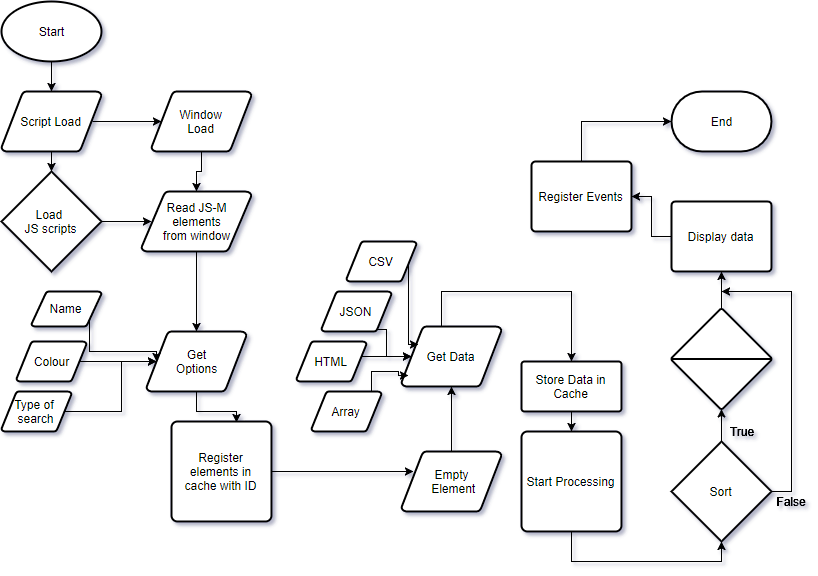

The diagram above was exported from draw.io. Its source (the exported page's mxGraphModel, read from the mxfile embedded in the PNG):
<mxGraphModel dx="1426" dy="695" grid="1" gridSize="10" guides="1" tooltips="1" connect="1" arrows="1" fold="1" page="1" pageScale="1" pageWidth="850" pageHeight="1100" background="#ffffff" math="0" shadow="0">
  <root>
    <mxCell id="0" />
    <mxCell id="1" parent="0" />
    <mxCell id="17" value="" style="edgeStyle=orthogonalEdgeStyle;rounded=0;html=1;jettySize=auto;orthogonalLoop=1;entryX=0.095;entryY=0.5;entryPerimeter=0;exitX=0.905;exitY=0.5;exitPerimeter=0;" parent="1" source="73" target="16" edge="1">
      <mxGeometry relative="1" as="geometry" />
    </mxCell>
    <mxCell id="19" value="" style="edgeStyle=orthogonalEdgeStyle;rounded=0;html=1;jettySize=auto;orthogonalLoop=1;" parent="1" target="18" edge="1">
      <mxGeometry relative="1" as="geometry">
        <mxPoint x="60" y="150" as="sourcePoint" />
      </mxGeometry>
    </mxCell>
    <mxCell id="74" value="" style="edgeStyle=orthogonalEdgeStyle;rounded=0;html=1;jettySize=auto;orthogonalLoop=1;" parent="1" source="15" target="73" edge="1">
      <mxGeometry relative="1" as="geometry" />
    </mxCell>
    <mxCell id="15" value="Start" style="strokeWidth=2;html=1;shape=mxgraph.flowchart.start_1;whiteSpace=wrap;" parent="1" vertex="1">
      <mxGeometry x="10" y="50" width="100" height="60" as="geometry" />
    </mxCell>
    <mxCell id="21" value="" style="edgeStyle=orthogonalEdgeStyle;rounded=0;html=1;jettySize=auto;orthogonalLoop=1;" parent="1" source="16" target="20" edge="1">
      <mxGeometry relative="1" as="geometry" />
    </mxCell>
    <mxCell id="16" value="Window&lt;br&gt;Load&lt;br&gt;" style="strokeWidth=2;html=1;shape=mxgraph.flowchart.data;whiteSpace=wrap;" parent="1" vertex="1">
      <mxGeometry x="160" y="140" width="100" height="60" as="geometry" />
    </mxCell>
    <mxCell id="22" value="" style="edgeStyle=orthogonalEdgeStyle;rounded=0;html=1;jettySize=auto;orthogonalLoop=1;entryX=0.095;entryY=0.5;entryPerimeter=0;" parent="1" source="18" target="20" edge="1">
      <mxGeometry relative="1" as="geometry" />
    </mxCell>
    <mxCell id="18" value="Load&amp;nbsp;&lt;br&gt;JS scripts&lt;br&gt;" style="strokeWidth=2;html=1;shape=mxgraph.flowchart.decision;whiteSpace=wrap;" parent="1" vertex="1">
      <mxGeometry x="10" y="220" width="100" height="100" as="geometry" />
    </mxCell>
    <mxCell id="24" value="" style="edgeStyle=orthogonalEdgeStyle;rounded=0;html=1;jettySize=auto;orthogonalLoop=1;" parent="1" source="20" target="23" edge="1">
      <mxGeometry relative="1" as="geometry" />
    </mxCell>
    <mxCell id="20" value="Read JS-M&lt;br&gt;elements&lt;br&gt;from window&lt;br&gt;" style="strokeWidth=2;html=1;shape=mxgraph.flowchart.data;whiteSpace=wrap;" parent="1" vertex="1">
      <mxGeometry x="150" y="240" width="110" height="60" as="geometry" />
    </mxCell>
    <mxCell id="100" style="edgeStyle=orthogonalEdgeStyle;rounded=0;html=1;exitX=0.5;exitY=1;exitPerimeter=0;entryX=0.65;entryY=0.01;entryPerimeter=0;jettySize=auto;orthogonalLoop=1;" parent="1" source="23" target="41" edge="1">
      <mxGeometry relative="1" as="geometry" />
    </mxCell>
    <mxCell id="23" value="Get&lt;br&gt;Options&lt;br&gt;" style="strokeWidth=2;html=1;shape=mxgraph.flowchart.data;whiteSpace=wrap;" parent="1" vertex="1">
      <mxGeometry x="155" y="380" width="100" height="60" as="geometry" />
    </mxCell>
    <mxCell id="90" style="edgeStyle=orthogonalEdgeStyle;rounded=0;html=1;exitX=0.5;exitY=1;exitPerimeter=0;entryX=0.5;entryY=0;entryPerimeter=0;jettySize=auto;orthogonalLoop=1;" parent="1" source="25" target="57" edge="1">
      <mxGeometry relative="1" as="geometry">
        <Array as="points">
          <mxPoint x="450" y="340" />
          <mxPoint x="580" y="340" />
        </Array>
      </mxGeometry>
    </mxCell>
    <mxCell id="25" value="Get Data" style="strokeWidth=2;html=1;shape=mxgraph.flowchart.data;whiteSpace=wrap;" parent="1" vertex="1">
      <mxGeometry x="410" y="375" width="100" height="60" as="geometry" />
    </mxCell>
    <mxCell id="35" value="" style="edgeStyle=orthogonalEdgeStyle;rounded=0;html=1;jettySize=auto;orthogonalLoop=1;exitX=0.905;exitY=0.5;exitPerimeter=0;entryX=0.095;entryY=0.5;entryPerimeter=0;" parent="1" source="27" target="23" edge="1">
      <mxGeometry relative="1" as="geometry">
        <Array as="points">
          <mxPoint x="98" y="400" />
          <mxPoint x="165" y="400" />
        </Array>
      </mxGeometry>
    </mxCell>
    <mxCell id="27" value="Name" style="strokeWidth=2;html=1;shape=mxgraph.flowchart.data;whiteSpace=wrap;" parent="1" vertex="1">
      <mxGeometry x="40" y="340" width="70" height="35" as="geometry" />
    </mxCell>
    <mxCell id="37" value="" style="edgeStyle=orthogonalEdgeStyle;rounded=0;html=1;jettySize=auto;orthogonalLoop=1;exitX=0.905;exitY=0.5;exitPerimeter=0;entryX=0.095;entryY=0.5;entryPerimeter=0;" parent="1" source="28" target="23" edge="1">
      <mxGeometry relative="1" as="geometry">
        <Array as="points">
          <mxPoint x="130" y="410" />
          <mxPoint x="130" y="410" />
        </Array>
      </mxGeometry>
    </mxCell>
    <mxCell id="28" value="Colour" style="strokeWidth=2;html=1;shape=mxgraph.flowchart.data;whiteSpace=wrap;" parent="1" vertex="1">
      <mxGeometry x="25" y="390" width="70" height="40" as="geometry" />
    </mxCell>
    <mxCell id="46" style="edgeStyle=orthogonalEdgeStyle;rounded=0;html=1;jettySize=auto;orthogonalLoop=1;entryX=0.095;entryY=0.5;entryPerimeter=0;exitX=0.905;exitY=0.5;exitPerimeter=0;" parent="1" source="29" target="23" edge="1">
      <mxGeometry relative="1" as="geometry">
        <mxPoint x="100" y="460" as="targetPoint" />
        <Array as="points">
          <mxPoint x="130" y="460" />
          <mxPoint x="130" y="410" />
        </Array>
      </mxGeometry>
    </mxCell>
    <mxCell id="29" value="Type of&amp;nbsp;&lt;br&gt;search&lt;br&gt;" style="strokeWidth=2;html=1;shape=mxgraph.flowchart.data;whiteSpace=wrap;" parent="1" vertex="1">
      <mxGeometry x="10" y="440" width="70" height="40" as="geometry" />
    </mxCell>
    <mxCell id="92" style="edgeStyle=orthogonalEdgeStyle;rounded=0;html=1;exitX=0.5;exitY=1;exitPerimeter=0;entryX=0.095;entryY=0.5;entryPerimeter=0;jettySize=auto;orthogonalLoop=1;" parent="1" source="30" target="25" edge="1">
      <mxGeometry relative="1" as="geometry">
        <Array as="points">
          <mxPoint x="340" y="405" />
        </Array>
      </mxGeometry>
    </mxCell>
    <mxCell id="30" value="HTML&lt;br&gt;" style="strokeWidth=2;html=1;shape=mxgraph.flowchart.data;whiteSpace=wrap;" parent="1" vertex="1">
      <mxGeometry x="305" y="390" width="70" height="40" as="geometry" />
    </mxCell>
    <mxCell id="48" value="" style="edgeStyle=orthogonalEdgeStyle;rounded=0;html=1;jettySize=auto;orthogonalLoop=1;entryX=0.12;entryY=0.333;entryPerimeter=0;" parent="1" source="41" target="51" edge="1">
      <mxGeometry relative="1" as="geometry">
        <mxPoint x="370" y="570" as="targetPoint" />
      </mxGeometry>
    </mxCell>
    <mxCell id="41" value="Register elements in cache with ID" style="strokeWidth=2;html=1;shape=mxgraph.flowchart.process;whiteSpace=wrap;" parent="1" vertex="1">
      <mxGeometry x="180" y="470" width="100" height="100" as="geometry" />
    </mxCell>
    <mxCell id="101" style="edgeStyle=orthogonalEdgeStyle;rounded=0;html=1;exitX=0.5;exitY=0;exitPerimeter=0;jettySize=auto;orthogonalLoop=1;" parent="1" source="51" target="25" edge="1">
      <mxGeometry relative="1" as="geometry" />
    </mxCell>
    <mxCell id="51" value="Empty&lt;br&gt;&amp;nbsp;Element" style="strokeWidth=2;html=1;shape=mxgraph.flowchart.data;whiteSpace=wrap;" parent="1" vertex="1">
      <mxGeometry x="410" y="500" width="100" height="60" as="geometry" />
    </mxCell>
    <mxCell id="60" style="edgeStyle=orthogonalEdgeStyle;rounded=0;html=1;entryX=0.5;entryY=0;entryPerimeter=0;jettySize=auto;orthogonalLoop=1;" parent="1" source="57" target="59" edge="1">
      <mxGeometry relative="1" as="geometry" />
    </mxCell>
    <mxCell id="57" value="Store Data in Cache" style="strokeWidth=2;html=1;shape=mxgraph.flowchart.process;whiteSpace=wrap;" parent="1" vertex="1">
      <mxGeometry x="530" y="410" width="100" height="50" as="geometry" />
    </mxCell>
    <mxCell id="64" value="" style="edgeStyle=orthogonalEdgeStyle;rounded=0;html=1;jettySize=auto;orthogonalLoop=1;entryX=0.5;entryY=1;entryPerimeter=0;" parent="1" source="59" target="62" edge="1">
      <mxGeometry relative="1" as="geometry">
        <mxPoint x="580" y="660" as="targetPoint" />
        <Array as="points">
          <mxPoint x="580" y="610" />
          <mxPoint x="730" y="610" />
        </Array>
      </mxGeometry>
    </mxCell>
    <mxCell id="59" value="Start Processing" style="strokeWidth=2;html=1;shape=mxgraph.flowchart.process;whiteSpace=wrap;" parent="1" vertex="1">
      <mxGeometry x="530" y="480" width="100" height="100" as="geometry" />
    </mxCell>
    <mxCell id="66" value="" style="edgeStyle=orthogonalEdgeStyle;rounded=0;html=1;jettySize=auto;orthogonalLoop=1;" parent="1" source="62" target="65" edge="1">
      <mxGeometry relative="1" as="geometry" />
    </mxCell>
    <mxCell id="81" style="edgeStyle=orthogonalEdgeStyle;rounded=0;html=1;jettySize=auto;orthogonalLoop=1;" parent="1" source="62" edge="1">
      <mxGeometry relative="1" as="geometry">
        <mxPoint x="730" y="340" as="targetPoint" />
        <Array as="points">
          <mxPoint x="800" y="540" />
          <mxPoint x="800" y="340" />
        </Array>
      </mxGeometry>
    </mxCell>
    <mxCell id="62" value="Sort" style="strokeWidth=2;html=1;shape=mxgraph.flowchart.decision;whiteSpace=wrap;" parent="1" vertex="1">
      <mxGeometry x="680" y="490" width="100" height="100" as="geometry" />
    </mxCell>
    <mxCell id="68" value="" style="edgeStyle=orthogonalEdgeStyle;rounded=0;html=1;jettySize=auto;orthogonalLoop=1;" parent="1" source="65" target="67" edge="1">
      <mxGeometry relative="1" as="geometry" />
    </mxCell>
    <mxCell id="65" value="" style="verticalLabelPosition=bottom;verticalAlign=top;html=1;strokeWidth=2;shape=mxgraph.flowchart.sort;" parent="1" vertex="1">
      <mxGeometry x="680" y="357.5" width="100" height="100" as="geometry" />
    </mxCell>
    <mxCell id="70" value="" style="edgeStyle=orthogonalEdgeStyle;rounded=0;html=1;jettySize=auto;orthogonalLoop=1;" parent="1" source="67" target="69" edge="1">
      <mxGeometry relative="1" as="geometry" />
    </mxCell>
    <mxCell id="67" value="Display data" style="strokeWidth=2;html=1;shape=mxgraph.flowchart.process;whiteSpace=wrap;" parent="1" vertex="1">
      <mxGeometry x="680" y="250" width="100" height="70" as="geometry" />
    </mxCell>
    <mxCell id="72" value="" style="edgeStyle=orthogonalEdgeStyle;rounded=0;html=1;jettySize=auto;orthogonalLoop=1;entryX=0;entryY=0.5;entryPerimeter=0;" parent="1" source="69" target="71" edge="1">
      <mxGeometry relative="1" as="geometry">
        <Array as="points">
          <mxPoint x="590" y="170" />
        </Array>
      </mxGeometry>
    </mxCell>
    <mxCell id="69" value="Register Events" style="strokeWidth=2;html=1;shape=mxgraph.flowchart.process;whiteSpace=wrap;" parent="1" vertex="1">
      <mxGeometry x="540" y="210" width="100" height="70" as="geometry" />
    </mxCell>
    <mxCell id="71" value="End" style="strokeWidth=2;html=1;shape=mxgraph.flowchart.terminator;whiteSpace=wrap;" parent="1" vertex="1">
      <mxGeometry x="680" y="140" width="100" height="60" as="geometry" />
    </mxCell>
    <mxCell id="73" value="Script Load" style="strokeWidth=2;html=1;shape=mxgraph.flowchart.data;whiteSpace=wrap;" parent="1" vertex="1">
      <mxGeometry x="10" y="140" width="100" height="60" as="geometry" />
    </mxCell>
    <mxCell id="82" value="True" style="text;html=1;strokeColor=none;fillColor=none;align=center;verticalAlign=middle;whiteSpace=wrap;rounded=0;" parent="1" vertex="1">
      <mxGeometry x="730" y="470" width="40" height="20" as="geometry" />
    </mxCell>
    <mxCell id="83" style="edgeStyle=orthogonalEdgeStyle;rounded=0;html=1;exitX=0.25;exitY=1;entryX=0.25;entryY=1;jettySize=auto;orthogonalLoop=1;" parent="1" edge="1">
      <mxGeometry relative="1" as="geometry">
        <mxPoint x="480" y="590" as="sourcePoint" />
        <mxPoint x="480" y="590" as="targetPoint" />
      </mxGeometry>
    </mxCell>
    <mxCell id="84" style="edgeStyle=orthogonalEdgeStyle;rounded=0;html=1;exitX=0.25;exitY=1;entryX=0.25;entryY=1;jettySize=auto;orthogonalLoop=1;" parent="1" edge="1">
      <mxGeometry relative="1" as="geometry">
        <mxPoint x="490" y="600" as="sourcePoint" />
        <mxPoint x="490" y="600" as="targetPoint" />
      </mxGeometry>
    </mxCell>
    <mxCell id="85" value="False" style="text;html=1;strokeColor=none;fillColor=none;align=center;verticalAlign=middle;whiteSpace=wrap;rounded=0;" parent="1" vertex="1">
      <mxGeometry x="780" y="540" width="40" height="20" as="geometry" />
    </mxCell>
    <mxCell id="95" style="edgeStyle=orthogonalEdgeStyle;rounded=0;html=1;exitX=0.905;exitY=0.5;exitPerimeter=0;entryX=0.17;entryY=0.3;entryPerimeter=0;jettySize=auto;orthogonalLoop=1;" parent="1" source="94" target="25" edge="1">
      <mxGeometry relative="1" as="geometry">
        <Array as="points">
          <mxPoint x="417" y="310" />
        </Array>
      </mxGeometry>
    </mxCell>
    <mxCell id="94" value="CSV&lt;br&gt;" style="strokeWidth=2;html=1;shape=mxgraph.flowchart.data;whiteSpace=wrap;" parent="1" vertex="1">
      <mxGeometry x="355" y="290" width="70" height="40" as="geometry" />
    </mxCell>
    <mxCell id="97" style="edgeStyle=orthogonalEdgeStyle;rounded=0;html=1;exitX=0.905;exitY=0.5;exitPerimeter=0;entryX=0.095;entryY=0.5;entryPerimeter=0;jettySize=auto;orthogonalLoop=1;" parent="1" source="96" target="25" edge="1">
      <mxGeometry relative="1" as="geometry">
        <Array as="points">
          <mxPoint x="368" y="378" />
          <mxPoint x="395" y="378" />
          <mxPoint x="395" y="405" />
        </Array>
      </mxGeometry>
    </mxCell>
    <mxCell id="96" value="JSON&lt;br&gt;" style="strokeWidth=2;html=1;shape=mxgraph.flowchart.data;whiteSpace=wrap;" parent="1" vertex="1">
      <mxGeometry x="330" y="340" width="70" height="40" as="geometry" />
    </mxCell>
    <mxCell id="99" style="edgeStyle=orthogonalEdgeStyle;rounded=0;html=1;exitX=0.5;exitY=0;exitPerimeter=0;entryX=0.07;entryY=0.817;entryPerimeter=0;jettySize=auto;orthogonalLoop=1;" parent="1" source="98" target="25" edge="1">
      <mxGeometry relative="1" as="geometry">
        <Array as="points">
          <mxPoint x="380" y="440" />
          <mxPoint x="380" y="420" />
          <mxPoint x="407" y="420" />
        </Array>
      </mxGeometry>
    </mxCell>
    <mxCell id="98" value="Array&lt;br&gt;" style="strokeWidth=2;html=1;shape=mxgraph.flowchart.data;whiteSpace=wrap;" parent="1" vertex="1">
      <mxGeometry x="320" y="440" width="70" height="40" as="geometry" />
    </mxCell>
  </root>
</mxGraphModel>